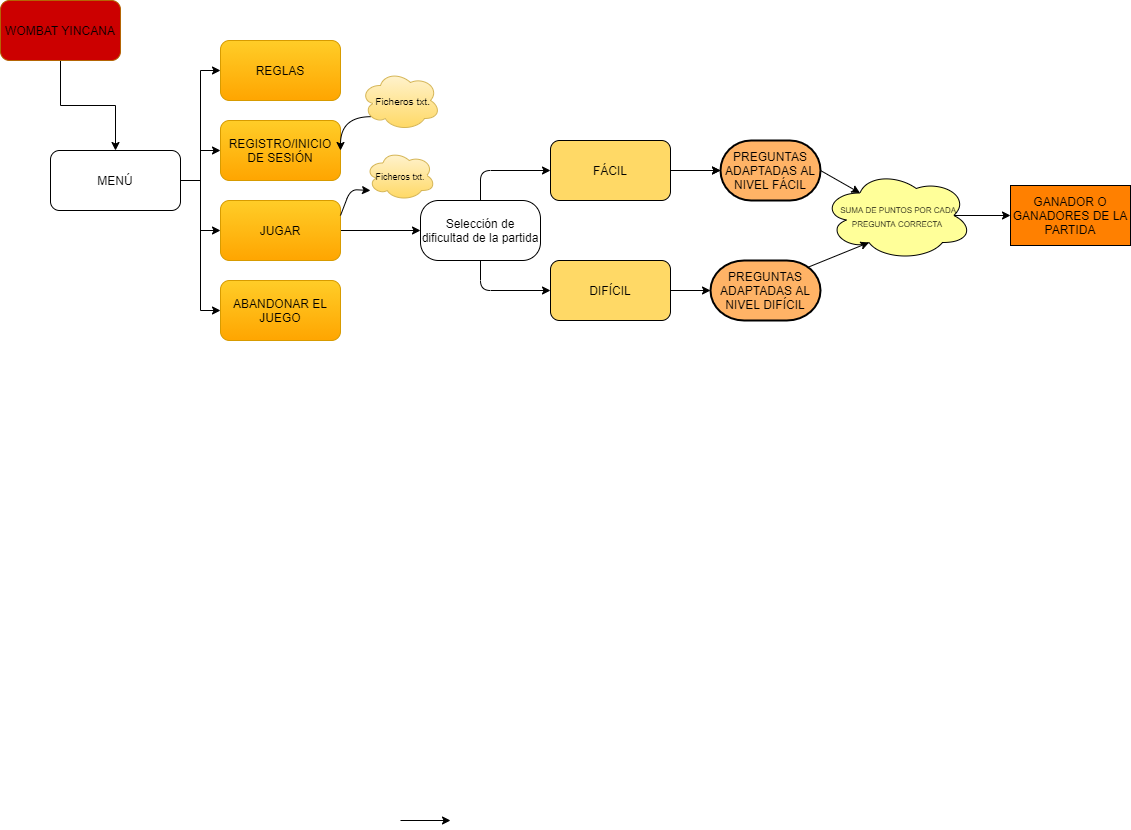

The diagram above was exported from draw.io. Its source (the exported page's mxGraphModel, read from the mxfile embedded in the PNG):
<mxGraphModel dx="1576" dy="994" grid="1" gridSize="10" guides="1" tooltips="1" connect="1" arrows="1" fold="1" page="1" pageScale="1" pageWidth="827" pageHeight="1169" math="0" shadow="0">
  <root>
    <mxCell id="0" />
    <mxCell id="1" parent="0" />
    <mxCell id="i44b44MgitBMcWF986yX-42" value="" style="edgeStyle=orthogonalEdgeStyle;rounded=0;orthogonalLoop=1;jettySize=auto;html=1;" parent="1" source="i44b44MgitBMcWF986yX-40" target="i44b44MgitBMcWF986yX-41" edge="1">
      <mxGeometry relative="1" as="geometry" />
    </mxCell>
    <mxCell id="i44b44MgitBMcWF986yX-40" value="WOMBAT YINCANA" style="rounded=1;whiteSpace=wrap;html=1;strokeColor=#b46504;fillColor=#CC0000;" parent="1" vertex="1">
      <mxGeometry x="30" y="30" width="120" height="60" as="geometry" />
    </mxCell>
    <mxCell id="i44b44MgitBMcWF986yX-54" style="edgeStyle=orthogonalEdgeStyle;rounded=0;orthogonalLoop=1;jettySize=auto;html=1;exitX=1;exitY=0.5;exitDx=0;exitDy=0;entryX=0;entryY=0.5;entryDx=0;entryDy=0;" parent="1" source="i44b44MgitBMcWF986yX-41" target="i44b44MgitBMcWF986yX-44" edge="1">
      <mxGeometry relative="1" as="geometry">
        <Array as="points">
          <mxPoint x="230" y="100" />
        </Array>
      </mxGeometry>
    </mxCell>
    <mxCell id="i44b44MgitBMcWF986yX-56" style="edgeStyle=orthogonalEdgeStyle;rounded=0;orthogonalLoop=1;jettySize=auto;html=1;exitX=1;exitY=0.5;exitDx=0;exitDy=0;entryX=0;entryY=0.5;entryDx=0;entryDy=0;" parent="1" source="i44b44MgitBMcWF986yX-41" target="i44b44MgitBMcWF986yX-45" edge="1">
      <mxGeometry relative="1" as="geometry">
        <Array as="points">
          <mxPoint x="230" y="180" />
        </Array>
      </mxGeometry>
    </mxCell>
    <mxCell id="i44b44MgitBMcWF986yX-57" style="edgeStyle=orthogonalEdgeStyle;rounded=0;orthogonalLoop=1;jettySize=auto;html=1;exitX=1;exitY=0.75;exitDx=0;exitDy=0;entryX=0;entryY=0.5;entryDx=0;entryDy=0;" parent="1" source="i44b44MgitBMcWF986yX-41" target="i44b44MgitBMcWF986yX-47" edge="1">
      <mxGeometry relative="1" as="geometry">
        <Array as="points">
          <mxPoint x="210" y="210" />
          <mxPoint x="230" y="210" />
          <mxPoint x="230" y="260" />
        </Array>
      </mxGeometry>
    </mxCell>
    <mxCell id="i44b44MgitBMcWF986yX-58" style="edgeStyle=orthogonalEdgeStyle;rounded=0;orthogonalLoop=1;jettySize=auto;html=1;exitX=1;exitY=0.5;exitDx=0;exitDy=0;entryX=0;entryY=0.5;entryDx=0;entryDy=0;" parent="1" source="i44b44MgitBMcWF986yX-41" target="i44b44MgitBMcWF986yX-48" edge="1">
      <mxGeometry relative="1" as="geometry">
        <Array as="points">
          <mxPoint x="230" y="340" />
        </Array>
      </mxGeometry>
    </mxCell>
    <mxCell id="i44b44MgitBMcWF986yX-41" value="MENÚ" style="whiteSpace=wrap;html=1;rounded=1;" parent="1" vertex="1">
      <mxGeometry x="80" y="180" width="130" height="60" as="geometry" />
    </mxCell>
    <mxCell id="i44b44MgitBMcWF986yX-44" value="&lt;font color=&quot;#000000&quot;&gt;REGLAS&lt;/font&gt;" style="rounded=1;whiteSpace=wrap;html=1;fillColor=#ffcd28;gradientColor=#ffa500;strokeColor=#d79b00;" parent="1" vertex="1">
      <mxGeometry x="250" y="70" width="120" height="60" as="geometry" />
    </mxCell>
    <mxCell id="i44b44MgitBMcWF986yX-55" style="edgeStyle=orthogonalEdgeStyle;rounded=0;orthogonalLoop=1;jettySize=auto;html=1;exitX=0;exitY=0.5;exitDx=0;exitDy=0;entryX=0;entryY=0.5;entryDx=0;entryDy=0;" parent="1" source="i44b44MgitBMcWF986yX-45" target="i44b44MgitBMcWF986yX-45" edge="1">
      <mxGeometry relative="1" as="geometry">
        <mxPoint x="230" y="210" as="targetPoint" />
      </mxGeometry>
    </mxCell>
    <mxCell id="i44b44MgitBMcWF986yX-45" value="REGISTRO/INICIO DE SESIÓN" style="rounded=1;whiteSpace=wrap;html=1;fillColor=#ffcd28;gradientColor=#ffa500;strokeColor=#d79b00;" parent="1" vertex="1">
      <mxGeometry x="250" y="150" width="120" height="60" as="geometry" />
    </mxCell>
    <mxCell id="i44b44MgitBMcWF986yX-65" value="" style="edgeStyle=orthogonalEdgeStyle;curved=1;rounded=0;orthogonalLoop=1;jettySize=auto;html=1;" parent="1" source="i44b44MgitBMcWF986yX-47" target="i44b44MgitBMcWF986yX-64" edge="1">
      <mxGeometry relative="1" as="geometry" />
    </mxCell>
    <mxCell id="i44b44MgitBMcWF986yX-47" value="JUGAR" style="rounded=1;whiteSpace=wrap;html=1;fillColor=#ffcd28;gradientColor=#ffa500;strokeColor=#d79b00;" parent="1" vertex="1">
      <mxGeometry x="250" y="230" width="120" height="60" as="geometry" />
    </mxCell>
    <mxCell id="i44b44MgitBMcWF986yX-48" value="ABANDONAR EL JUEGO" style="rounded=1;whiteSpace=wrap;html=1;fillColor=#ffcd28;gradientColor=#ffa500;strokeColor=#d79b00;" parent="1" vertex="1">
      <mxGeometry x="250" y="310" width="120" height="60" as="geometry" />
    </mxCell>
    <mxCell id="i44b44MgitBMcWF986yX-63" style="edgeStyle=orthogonalEdgeStyle;curved=1;rounded=0;orthogonalLoop=1;jettySize=auto;html=1;exitX=0.13;exitY=0.77;exitDx=0;exitDy=0;exitPerimeter=0;entryX=1;entryY=0.5;entryDx=0;entryDy=0;" parent="1" source="i44b44MgitBMcWF986yX-59" target="i44b44MgitBMcWF986yX-45" edge="1">
      <mxGeometry relative="1" as="geometry" />
    </mxCell>
    <mxCell id="i44b44MgitBMcWF986yX-59" value="&lt;font style=&quot;font-size: 10px&quot;&gt;&amp;nbsp; Ficheros txt&lt;/font&gt;." style="ellipse;shape=cloud;whiteSpace=wrap;html=1;gradientColor=#ffd966;fillColor=#fff2cc;strokeColor=#d6b656;" parent="1" vertex="1">
      <mxGeometry x="390" y="100" width="80" height="60" as="geometry" />
    </mxCell>
    <mxCell id="i44b44MgitBMcWF986yX-64" value="Selección de dificultad de la partida" style="whiteSpace=wrap;html=1;rounded=1;arcSize=30;" parent="1" vertex="1">
      <mxGeometry x="450" y="230" width="120" height="60" as="geometry" />
    </mxCell>
    <mxCell id="cTu-vIR0WLriudBKtGIB-1" value="" style="endArrow=classic;html=1;exitX=1;exitY=0.25;exitDx=0;exitDy=0;" parent="1" source="i44b44MgitBMcWF986yX-47" target="cTu-vIR0WLriudBKtGIB-2" edge="1">
      <mxGeometry width="50" height="50" relative="1" as="geometry">
        <mxPoint x="380" y="280" as="sourcePoint" />
        <mxPoint x="430" y="210" as="targetPoint" />
        <Array as="points">
          <mxPoint x="380" y="219" />
          <mxPoint x="400" y="220" />
        </Array>
      </mxGeometry>
    </mxCell>
    <mxCell id="cTu-vIR0WLriudBKtGIB-2" value="&lt;font style=&quot;font-size: 9px&quot;&gt;Ficheros txt.&lt;/font&gt;" style="ellipse;shape=cloud;whiteSpace=wrap;html=1;gradientColor=#ffd966;fillColor=#fff2cc;strokeColor=#d6b656;" parent="1" vertex="1">
      <mxGeometry x="395" y="180" width="70" height="50" as="geometry" />
    </mxCell>
    <mxCell id="cTu-vIR0WLriudBKtGIB-7" value="" style="endArrow=classic;html=1;exitX=0.5;exitY=0;exitDx=0;exitDy=0;" parent="1" source="i44b44MgitBMcWF986yX-64" edge="1">
      <mxGeometry width="50" height="50" relative="1" as="geometry">
        <mxPoint x="570" y="250" as="sourcePoint" />
        <mxPoint x="580" y="200" as="targetPoint" />
        <Array as="points">
          <mxPoint x="510" y="200" />
        </Array>
      </mxGeometry>
    </mxCell>
    <mxCell id="cTu-vIR0WLriudBKtGIB-8" value="" style="endArrow=classic;html=1;exitX=0.5;exitY=1;exitDx=0;exitDy=0;entryX=0;entryY=0.5;entryDx=0;entryDy=0;entryPerimeter=0;" parent="1" source="i44b44MgitBMcWF986yX-64" edge="1">
      <mxGeometry width="50" height="50" relative="1" as="geometry">
        <mxPoint x="380" y="280" as="sourcePoint" />
        <mxPoint x="580" y="320" as="targetPoint" />
        <Array as="points">
          <mxPoint x="510" y="320" />
        </Array>
      </mxGeometry>
    </mxCell>
    <mxCell id="WnVtYXDbFgRSetOAue0F-1" value="DIFÍCIL" style="rounded=1;whiteSpace=wrap;html=1;fillColor=#FFD966;" vertex="1" parent="1">
      <mxGeometry x="580" y="290" width="120" height="60" as="geometry" />
    </mxCell>
    <mxCell id="WnVtYXDbFgRSetOAue0F-2" value="FÁCIL" style="rounded=1;whiteSpace=wrap;html=1;fillColor=#FFD966;" vertex="1" parent="1">
      <mxGeometry x="580" y="170" width="120" height="60" as="geometry" />
    </mxCell>
    <mxCell id="WnVtYXDbFgRSetOAue0F-4" value="" style="endArrow=classic;html=1;" edge="1" parent="1" target="WnVtYXDbFgRSetOAue0F-5">
      <mxGeometry width="50" height="50" relative="1" as="geometry">
        <mxPoint x="700" y="200" as="sourcePoint" />
        <mxPoint x="740" y="200" as="targetPoint" />
        <Array as="points" />
      </mxGeometry>
    </mxCell>
    <mxCell id="WnVtYXDbFgRSetOAue0F-5" value="PREGUNTAS ADAPTADAS AL NIVEL FÁCIL" style="strokeWidth=2;html=1;shape=mxgraph.flowchart.terminator;whiteSpace=wrap;fillColor=#FFB366;" vertex="1" parent="1">
      <mxGeometry x="750" y="170" width="100" height="60" as="geometry" />
    </mxCell>
    <mxCell id="WnVtYXDbFgRSetOAue0F-6" value="" style="endArrow=classic;html=1;" edge="1" parent="1">
      <mxGeometry width="50" height="50" relative="1" as="geometry">
        <mxPoint x="700" y="200" as="sourcePoint" />
        <mxPoint x="750" y="200" as="targetPoint" />
        <Array as="points" />
      </mxGeometry>
    </mxCell>
    <mxCell id="WnVtYXDbFgRSetOAue0F-7" value="" style="endArrow=classic;html=1;exitX=1;exitY=0.5;exitDx=0;exitDy=0;" edge="1" parent="1" source="WnVtYXDbFgRSetOAue0F-1" target="WnVtYXDbFgRSetOAue0F-8">
      <mxGeometry width="50" height="50" relative="1" as="geometry">
        <mxPoint x="670" y="270" as="sourcePoint" />
        <mxPoint x="790" y="320" as="targetPoint" />
        <Array as="points" />
      </mxGeometry>
    </mxCell>
    <mxCell id="WnVtYXDbFgRSetOAue0F-8" value="PREGUNTAS ADAPTADAS AL NIVEL DIFÍCIL" style="strokeWidth=2;html=1;shape=mxgraph.flowchart.terminator;whiteSpace=wrap;fillColor=#FFB366;" vertex="1" parent="1">
      <mxGeometry x="740" y="290" width="110" height="60" as="geometry" />
    </mxCell>
    <mxCell id="WnVtYXDbFgRSetOAue0F-11" value="&lt;font style=&quot;font-size: 8px&quot;&gt;&amp;nbsp;&lt;font style=&quot;font-size: 8px&quot;&gt;SUMA DE PUNTOS POR CADA PREGUNTA CORRECTA&lt;/font&gt;&lt;/font&gt;" style="ellipse;shape=cloud;whiteSpace=wrap;html=1;strokeColor=#000000;align=center;fillColor=#FFFF99;" vertex="1" parent="1">
      <mxGeometry x="852" y="200" width="150" height="90" as="geometry" />
    </mxCell>
    <mxCell id="WnVtYXDbFgRSetOAue0F-17" value="" style="endArrow=classic;html=1;exitX=1;exitY=0.5;exitDx=0;exitDy=0;exitPerimeter=0;entryX=0.25;entryY=0.25;entryDx=0;entryDy=0;entryPerimeter=0;" edge="1" parent="1" source="WnVtYXDbFgRSetOAue0F-5" target="WnVtYXDbFgRSetOAue0F-11">
      <mxGeometry width="50" height="50" relative="1" as="geometry">
        <mxPoint x="850" y="240" as="sourcePoint" />
        <mxPoint x="900" y="190" as="targetPoint" />
      </mxGeometry>
    </mxCell>
    <mxCell id="WnVtYXDbFgRSetOAue0F-19" value="" style="endArrow=classic;html=1;exitX=0.89;exitY=0.11;exitDx=0;exitDy=0;exitPerimeter=0;entryX=0.31;entryY=0.8;entryDx=0;entryDy=0;entryPerimeter=0;" edge="1" parent="1" source="WnVtYXDbFgRSetOAue0F-8" target="WnVtYXDbFgRSetOAue0F-11">
      <mxGeometry width="50" height="50" relative="1" as="geometry">
        <mxPoint x="840" y="320" as="sourcePoint" />
        <mxPoint x="890" y="270" as="targetPoint" />
      </mxGeometry>
    </mxCell>
    <mxCell id="WnVtYXDbFgRSetOAue0F-21" value="" style="endArrow=classic;html=1;exitX=0.875;exitY=0.5;exitDx=0;exitDy=0;exitPerimeter=0;" edge="1" parent="1" source="WnVtYXDbFgRSetOAue0F-11" target="WnVtYXDbFgRSetOAue0F-22">
      <mxGeometry width="50" height="50" relative="1" as="geometry">
        <mxPoint x="970" y="270" as="sourcePoint" />
        <mxPoint x="1080" y="245" as="targetPoint" />
      </mxGeometry>
    </mxCell>
    <mxCell id="WnVtYXDbFgRSetOAue0F-22" value="GANADOR O GANADORES DE LA PARTIDA" style="rounded=0;whiteSpace=wrap;html=1;strokeColor=#000000;fillColor=#FF8000;" vertex="1" parent="1">
      <mxGeometry x="1040" y="215" width="120" height="60" as="geometry" />
    </mxCell>
    <mxCell id="WnVtYXDbFgRSetOAue0F-23" value="" style="endArrow=classic;html=1;" edge="1" parent="1">
      <mxGeometry width="50" height="50" relative="1" as="geometry">
        <mxPoint x="430" y="850" as="sourcePoint" />
        <mxPoint x="480" y="850" as="targetPoint" />
        <Array as="points" />
      </mxGeometry>
    </mxCell>
  </root>
</mxGraphModel>